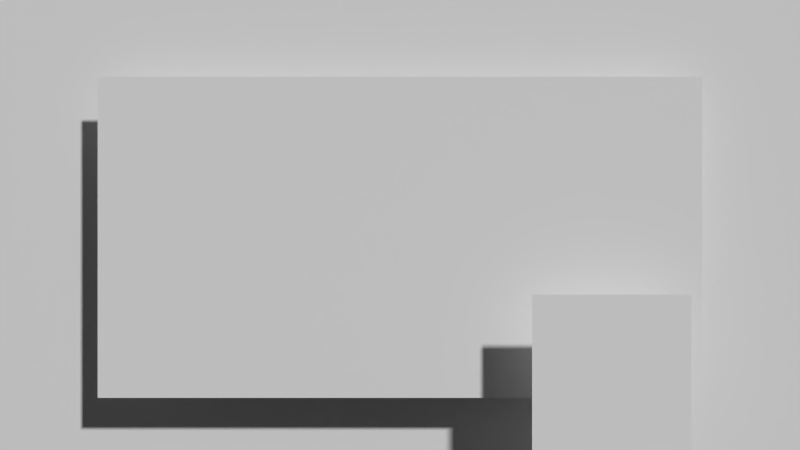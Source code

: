 # Source: template-ipad.blend  (saved by Blender 2.69.7; exported with 4.5.12 LTS)
import bpy
from mathutils import Matrix  # noqa: F401  (used for matrix-valued properties, if any)

bpy.ops.wm.read_factory_settings(use_empty=True)
scene = bpy.context.scene
scene.name = 'Scene'

# ---- collections
col_collection_1 = bpy.data.collections.new('Collection 1'); scene.collection.children.link(col_collection_1)

# ---- materials (node trees are filled in below, after node groups)
mat_material_001 = bpy.data.materials.new('Material.001')
mat_material_001.alpha_threshold = 0.0
mat_material_001.use_transparent_shadow = False
mat_material_001.preview_render_type = 'FLAT'
mat_material_001.roughness = 0.5
mat_material_001.line_color = (0.0, 0.0, 0.0, 1.0)
mat_image03 = bpy.data.materials.new('image03')
mat_image03.alpha_threshold = 0.0
mat_image03.use_transparent_shadow = False
mat_image03.preview_render_type = 'FLAT'
mat_image03.roughness = 0.5
mat_image03.line_color = (0.0, 0.0, 0.0, 1.0)
mat_image02 = bpy.data.materials.new('image02')
mat_image02.alpha_threshold = 0.0
mat_image02.use_transparent_shadow = False
mat_image02.preview_render_type = 'FLAT'
mat_image02.roughness = 0.5
mat_image02.line_color = (0.0, 0.0, 0.0, 1.0)
mat_hand = bpy.data.materials.new('hand')
mat_hand.alpha_threshold = 0.0
mat_hand.use_transparent_shadow = False
mat_hand.preview_render_type = 'FLAT'
mat_hand.roughness = 0.5
mat_image01 = bpy.data.materials.new('image01')
mat_image01.alpha_threshold = 0.0
mat_image01.use_transparent_shadow = False
mat_image01.preview_render_type = 'FLAT'
mat_image01.roughness = 0.5
mat_image01.line_color = (0.0, 0.0, 0.0, 1.0)
mat_escritorio = bpy.data.materials.new('escritorio')
mat_escritorio.alpha_threshold = 0.0
mat_escritorio.use_transparent_shadow = False
mat_escritorio.preview_render_type = 'FLAT'
mat_escritorio.roughness = 0.5
mat_ipad = bpy.data.materials.new('ipad')
mat_ipad.alpha_threshold = 0.0
mat_ipad.use_transparent_shadow = False
mat_ipad.preview_render_type = 'FLAT'
mat_ipad.roughness = 0.5

# ---- material node trees

# ---- world
world_world = bpy.data.worlds.new('World'); scene.world = world_world
world_world.color = (0.05088, 0.05088, 0.05088)
world_world.use_sun_shadow = False
world_world.sun_shadow_jitter_overblur = 0.0
world_world.cycles.sampling_method = 'MANUAL'
world_world.cycles.sample_map_resolution = 256

# ---- cameras
cam_camera = bpy.data.cameras.new('Camera')
cam_camera.clip_end = 100.0
cam_camera.lens = 35.0
cam_camera.sensor_width = 32.0
cam_camera.sensor_height = 18.0
cam_camera.ortho_scale = 7.314
cam_camera.dof.focus_distance = 0.0
cam_camera.dof.aperture_fstop = 128.0

# ---- meshes
me_plane_011 = bpy.data.meshes.new('Plane.011')
me_plane_011.from_pydata([(1.0, -1.0, 0.0), (-1.0, -1.0, 0.0), (1.0, 1.0, 0.0), (-1.0, 1.0, 0.0)], [], [(1, 0, 2, 3)])
me_plane_011.materials.append(mat_material_001)
me_plane_011.use_remesh_preserve_volume = False
me_plane_011.use_remesh_preserve_attributes = False
me_plane_011.use_mirror_vertex_groups = False
me_plane_011.update()
me_plane_010 = bpy.data.meshes.new('Plane.010')
me_plane_010.from_pydata([(1.0, -1.0, 0.0), (-1.0, -1.0, 0.0), (1.0, 1.0, 0.0), (-1.0, 1.0, 0.0)], [], [(1, 0, 2, 3)])
me_plane_010.materials.append(mat_image03)
me_plane_010.use_remesh_preserve_volume = False
me_plane_010.use_remesh_preserve_attributes = False
me_plane_010.use_mirror_vertex_groups = False
me_plane_010.update()
me_plane_009 = bpy.data.meshes.new('Plane.009')
me_plane_009.from_pydata([(1.0, -1.0, 0.0), (-1.0, -1.0, 0.0), (1.0, 1.0, 0.0), (-1.0, 1.0, 0.0)], [], [(1, 0, 2, 3)])
me_plane_009.materials.append(mat_image02)
me_plane_009.use_remesh_preserve_volume = False
me_plane_009.use_remesh_preserve_attributes = False
me_plane_009.use_mirror_vertex_groups = False
me_plane_009.update()
me_plane_008 = bpy.data.meshes.new('Plane.008')
me_plane_008.from_pydata([(1.0, -1.0, 0.0), (-1.0, -1.0, 0.0), (1.0, 1.0, 0.0), (-1.0, 1.0, 0.0)], [], [(1, 0, 2, 3)])
me_plane_008.materials.append(mat_hand)
me_plane_008.use_remesh_preserve_volume = False
me_plane_008.use_remesh_preserve_attributes = False
me_plane_008.use_mirror_vertex_groups = False
me_plane_008.update()
me_plane_006 = bpy.data.meshes.new('Plane.006')
me_plane_006.from_pydata([(1.0, -1.0, 0.0), (-1.0, -1.0, 0.0), (1.0, 1.0, 0.0), (-1.0, 1.0, 0.0)], [], [(1, 0, 2, 3)])
me_plane_006.materials.append(mat_image01)
me_plane_006.use_remesh_preserve_volume = False
me_plane_006.use_remesh_preserve_attributes = False
me_plane_006.use_mirror_vertex_groups = False
me_plane_006.update()
me_plane_005 = bpy.data.meshes.new('Plane.005')
me_plane_005.from_pydata([(1.0, -1.0, 0.0), (-1.0, -1.0, 0.0), (1.0, 1.0, 0.0), (-1.0, 1.0, 0.0)], [], [(1, 0, 2, 3)])
me_plane_005.materials.append(mat_escritorio)
me_plane_005.use_remesh_preserve_volume = False
me_plane_005.use_remesh_preserve_attributes = False
me_plane_005.use_mirror_vertex_groups = False
me_plane_005.update()
me_plane = bpy.data.meshes.new('Plane')
me_plane.from_pydata([(1.0, -1.0, 0.0), (-1.0, -1.0, 1.253e-07), (1.0, 1.0, 0.0), (-1.0, 1.0, 0.0)], [], [(1, 0, 2, 3)])
me_plane.materials.append(mat_ipad)
me_plane.use_remesh_preserve_volume = False
me_plane.use_remesh_preserve_attributes = False
me_plane.use_mirror_vertex_groups = False
me_plane.update()

# ---- objects
ob_image03 = bpy.data.objects.new('image03', me_plane_011)
ob_image02 = bpy.data.objects.new('image02', me_plane_010)
ob_image01 = bpy.data.objects.new('image01', me_plane_009)
ob_plane_001 = bpy.data.objects.new('Plane.001', me_plane_008)
ob_image00 = bpy.data.objects.new('image00', me_plane_006)
ob_plane = bpy.data.objects.new('Plane', me_plane_005)
ob_ipad_plane = bpy.data.objects.new('ipad plane', me_plane)
ob_camera = bpy.data.objects.new('Camera', cam_camera)

# ---- transforms, parenting, visibility, modifiers, constraints
ob_image03.location = (11.1, 0.4016, -0.2651)
ob_image03.rotation_euler = (1.571, 0.0, 0.0)
ob_image03.scale = (5.65, 3.1, 1.0)
ob_image03.lineart.crease_threshold = 0.0
ob_image02.location = (-0.003317, 0.4422, -0.2804)
ob_image02.rotation_euler = (1.571, 0.0, 0.0)
ob_image02.scale = (5.65, 3.1, 1.0)
ob_image02.lineart.crease_threshold = 0.0
ob_image01.location = (-11.7, 0.4767, -0.2423)
ob_image01.rotation_euler = (1.571, 0.0, 0.0)
ob_image01.scale = (5.64, 3.077, 2.077)
ob_image01.lineart.crease_threshold = 0.0
ob_plane_001.location = (4.133, -1.921, -3.615)
ob_plane_001.rotation_euler = (1.571, 0.0, 0.0)
ob_plane_001.scale = (1.555, 2.261, 0.9004)
ob_plane_001.lineart.crease_threshold = 0.0
ob_image00.location = (0.03459, 0.5374, -0.2677)
ob_image00.rotation_euler = (1.571, 0.0, 0.0)
ob_image00.scale = (5.945, 3.232, 1.655)
ob_image00.lineart.crease_threshold = 0.0
ob_plane.location = (-0.002096, -0.01551, -0.04347)
ob_plane.rotation_euler = (1.571, 0.0, 0.0)
ob_plane.scale = (8.912, 5.093, 1.472)
ob_plane.lineart.crease_threshold = 0.0
ob_ipad_plane.location = (0.0, -0.8047, -0.2519)
ob_ipad_plane.rotation_euler = (1.571, 0.0, 0.0)
ob_ipad_plane.scale = (6.288, -3.34, 0.8966)
ob_ipad_plane.lineart.crease_threshold = 0.0
ob_camera.location = (0.0, -19.0, -2.014e-06)
ob_camera.rotation_euler = (1.571, 0.0, 0.0)
ob_camera.lock_rotations_4d = False
ob_camera.empty_display_type = 'ARROWS'
ob_camera.color = (0.0, 0.0, 0.0, 0.0)
ob_camera.display_type = 'WIRE'
ob_camera.lineart.crease_threshold = 0.0

# ---- collection membership
col_collection_1.objects.link(ob_image03)
col_collection_1.objects.link(ob_image02)
col_collection_1.objects.link(ob_image01)
col_collection_1.objects.link(ob_plane_001)
col_collection_1.objects.link(ob_image00)
col_collection_1.objects.link(ob_plane)
col_collection_1.objects.link(ob_ipad_plane)
col_collection_1.objects.link(ob_camera)

# ---- scene / render settings (as saved in the file)
scene.camera = ob_camera
scene.frame_start = 0; scene.frame_end = 240; scene.frame_set(97)
scene.render.engine = 'BLENDER_EEVEE_NEXT'
scene.render.image_settings.file_format = 'FFMPEG'
scene.render.image_settings.color_mode = 'RGB'
scene.render.image_settings.compression = 90
scene.render.resolution_percentage = 50
scene.render.dither_intensity = 0.0
scene.cycles.use_denoising = False
scene.cycles.samples = 10
scene.cycles.sampling_pattern = 'TABULATED_SOBOL'
scene.cycles.light_sampling_threshold = 0.0
scene.cycles.use_adaptive_sampling = False
scene.cycles.use_light_tree = False
scene.cycles.blur_glossy = 0.0
scene.cycles.volume_bounces = 1
scene.cycles.pixel_filter_type = 'GAUSSIAN'
scene.cycles.sample_clamp_indirect = 0.0
scene.view_settings.view_transform = 'Standard'
bpy.context.view_layer.update()

# ---- added for rendering (the .blend has no usable light): sun
light_auto_sun = bpy.data.lights.new('AutoSun', 'SUN')
light_auto_sun.energy = 3.0
light_auto_sun.angle = 0.0523599
ob_auto_sun = bpy.data.objects.new('AutoSun', light_auto_sun)
scene.collection.objects.link(ob_auto_sun)
ob_auto_sun.rotation_euler = (0.872665, 0.174533, 0.523599)
bpy.context.view_layer.update()
